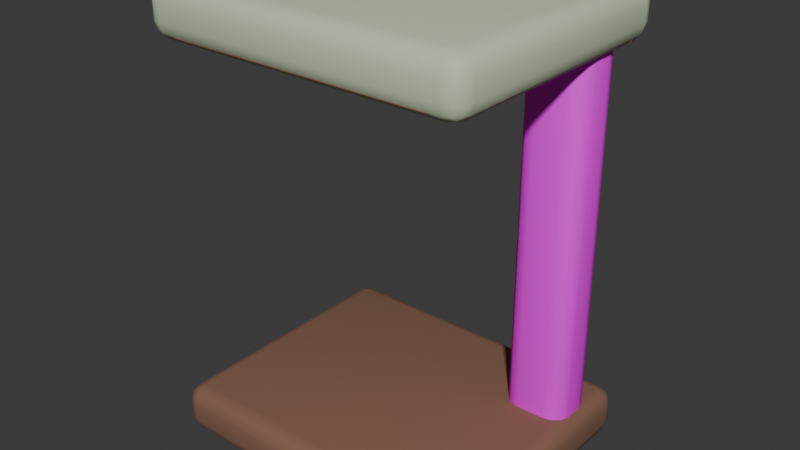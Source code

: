 # Source: c-side-table.blend  (saved by Blender 5.2.44; exported with 4.5.12 LTS)
import bpy
from mathutils import Matrix  # noqa: F401  (used for matrix-valued properties, if any)

bpy.ops.wm.read_factory_settings(use_empty=True)
scene = bpy.context.scene
scene.name = 'Scene'

# ---- collections
col_collection = bpy.data.collections.new('Collection'); scene.collection.children.link(col_collection)

# ---- images (referenced by path relative to the original .blend; pixels are not part of the script)
import os
ASSET_DIR = os.environ.get("B2B_ASSET_DIR", "")  # directory of the original .blend (textures are referenced by path, not embedded)
HERE = os.path.dirname(os.path.abspath(__file__))  # packed textures are extracted next to this script under _unpacked/

def load_image(name, relpath, width, height, colorspace="sRGB"):
    """Load a texture the original file referenced (path relative to the .blend, or extracted next to this script)."""
    p = next((c for c in (os.path.join(HERE, relpath), os.path.join(ASSET_DIR, relpath)) if relpath and os.path.exists(c)), "")
    if p:
        img = bpy.data.images.load(p, check_existing=True)
        img.name = name
    else:  # same state as the original file: an image datablock whose file is absent (Cycles renders it pink)
        img = bpy.data.images.new(name, width, height)
        img.source = "FILE"
        img.filepath = "//" + (relpath or name)
    img.colorspace_settings.name = colorspace
    return img
img_handpainted_honey_oak_png = load_image('handpainted-honey-oak.png', 'handpainted-honey-oak.png', 1024, 1024, 'sRGB')

# ---- materials (node trees are filled in below, after node groups)
mat_wood_dark = bpy.data.materials.new('wood-dark')
mat_wood_dark.diffuse_color = (0.24, 0.12, 0.075, 1.0)
mat_wood_honey_textured = bpy.data.materials.new('wood-honey-textured')
mat_wood_honey_textured.diffuse_color = (0.72, 0.43, 0.2, 1.0)
mat_variant_surface = bpy.data.materials.new('variant-surface')
mat_variant_surface.diffuse_color = (0.56, 0.65, 0.45, 1.0)

# ---- material node trees
mat_wood_dark.use_nodes = True; mat_wood_dark.node_tree.nodes.clear()
_N = mat_wood_dark.node_tree.nodes; _L = mat_wood_dark.node_tree.links
n0 = _N.new('ShaderNodeBsdfPrincipled'); n0.name = 'Principled BSDF'; n0.location = (-200, 100)
n0.inputs[0].default_value = (0.24, 0.12, 0.075, 1.0)
n0.inputs[2].default_value = 0.9
n0.inputs[10].default_value = 0.005
n1 = _N.new('ShaderNodeOutputMaterial'); n1.name = 'Material Output'; n1.location = (200, 100)
_L.new(n0.outputs[0], n1.inputs[0])
n1.is_active_output = True
mat_wood_honey_textured.use_nodes = True; mat_wood_honey_textured.node_tree.nodes.clear()
_N = mat_wood_honey_textured.node_tree.nodes; _L = mat_wood_honey_textured.node_tree.links
n0 = _N.new('ShaderNodeBsdfPrincipled'); n0.name = 'Principled BSDF'; n0.location = (-200, 100)
n0.inputs[2].default_value = 0.82
n0.inputs[10].default_value = 0.005
n1 = _N.new('ShaderNodeOutputMaterial'); n1.name = 'Material Output'; n1.location = (200, 100)
n2 = _N.new('ShaderNodeTexImage'); n2.name = 'Image Texture'; n2.location = (0, 0)
n2.image = img_handpainted_honey_oak_png
_L.new(n0.outputs[0], n1.inputs[0])
_L.new(n2.outputs[0], n0.inputs[0])
n1.is_active_output = True
mat_variant_surface.use_nodes = True; mat_variant_surface.node_tree.nodes.clear()
_N = mat_variant_surface.node_tree.nodes; _L = mat_variant_surface.node_tree.links
n0 = _N.new('ShaderNodeBsdfPrincipled'); n0.name = 'Principled BSDF'; n0.location = (-200, 100)
n0.inputs[0].default_value = (0.56, 0.65, 0.45, 1.0)
n0.inputs[2].default_value = 0.94
n0.inputs[10].default_value = 0.005
n1 = _N.new('ShaderNodeOutputMaterial'); n1.name = 'Material Output'; n1.location = (200, 100)
_L.new(n0.outputs[0], n1.inputs[0])
n1.is_active_output = True

# ---- world
world_world = bpy.data.worlds.new('World'); scene.world = world_world
world_world.use_nodes = True; world_world.node_tree.nodes.clear()
_N = world_world.node_tree.nodes; _L = world_world.node_tree.links
n0 = _N.new('ShaderNodeOutputWorld'); n0.name = 'World Output'; n0.location = (200, 100)
n1 = _N.new('ShaderNodeBackground'); n1.name = 'Background'; n1.location = (-200, 100)
n1.inputs[0].default_value = (0.05088, 0.05088, 0.05088, 1.0)
_L.new(n1.outputs[0], n0.inputs[0])
n0.is_active_output = True
world_world.color = (0.05088, 0.05088, 0.05088)
world_world.sun_shadow_jitter_overblur = 0.0

# ---- meshes
me_cube_233 = bpy.data.meshes.new('Cube.233')
me_cube_233.from_pydata([(-0.208, -0.168, 0.0), (-0.208, -0.19, 0.02219), (-0.23, -0.168, 0.02219), (-0.208, -0.179, 0.002965), (-0.219, -0.168, 0.002965), (-0.2185, -0.1785, 0.005844), (-0.219, -0.1871, 0.02219), (-0.208, -0.1871, 0.01111), (-0.2185, -0.1842, 0.01158), (-0.2271, -0.168, 0.01111), (-0.2271, -0.179, 0.02219), (-0.2242, -0.1785, 0.01158), (-0.208, -0.19, 0.04842), (-0.208, -0.168, 0.07061), (-0.23, -0.168, 0.04842), (-0.208, -0.1871, 0.0595), (-0.219, -0.1871, 0.04842), (-0.2185, -0.1842, 0.05903), (-0.219, -0.168, 0.06764), (-0.208, -0.179, 0.06764), (-0.2185, -0.1785, 0.06476), (-0.2271, -0.179, 0.04842), (-0.2271, -0.168, 0.0595), (-0.2242, -0.1785, 0.05903), (-0.208, 0.168, 0.0), (-0.23, 0.168, 0.02219), (-0.208, 0.19, 0.02219), (-0.219, 0.168, 0.002965), (-0.208, 0.179, 0.002965), (-0.2185, 0.1785, 0.005844), (-0.2271, 0.179, 0.02219), (-0.2271, 0.168, 0.01111), (-0.2242, 0.1785, 0.01158), (-0.208, 0.1871, 0.01111), (-0.219, 0.1871, 0.02219), (-0.2185, 0.1842, 0.01158), (-0.208, 0.168, 0.07061), (-0.208, 0.19, 0.04842), (-0.23, 0.168, 0.04842), (-0.208, 0.179, 0.06764), (-0.219, 0.168, 0.06764), (-0.2185, 0.1785, 0.06476), (-0.219, 0.1871, 0.04842), (-0.208, 0.1871, 0.0595), (-0.2185, 0.1842, 0.05903), (-0.2271, 0.168, 0.0595), (-0.2271, 0.179, 0.04842), (-0.2242, 0.1785, 0.05903), (0.208, -0.168, 0.0), (0.23, -0.168, 0.02219), (0.208, -0.19, 0.02219), (0.219, -0.168, 0.002965), (0.208, -0.179, 0.002965), (0.2185, -0.1785, 0.005844), (0.2271, -0.179, 0.02219), (0.2271, -0.168, 0.01111), (0.2242, -0.1785, 0.01158), (0.208, -0.1871, 0.01111), (0.219, -0.1871, 0.02219), (0.2185, -0.1842, 0.01158), (0.208, -0.168, 0.07061), (0.208, -0.19, 0.04842), (0.23, -0.168, 0.04842), (0.208, -0.179, 0.06764), (0.219, -0.168, 0.06764), (0.2185, -0.1785, 0.06476), (0.219, -0.1871, 0.04842), (0.208, -0.1871, 0.0595), (0.2185, -0.1842, 0.05903), (0.2271, -0.168, 0.0595), (0.2271, -0.179, 0.04842), (0.2242, -0.1785, 0.05903), (0.208, 0.168, 0.0), (0.208, 0.19, 0.02219), (0.23, 0.168, 0.02219), (0.208, 0.179, 0.002965), (0.219, 0.168, 0.002965), (0.2185, 0.1785, 0.005844), (0.219, 0.1871, 0.02219), (0.208, 0.1871, 0.01111), (0.2185, 0.1842, 0.01158), (0.2271, 0.168, 0.01111), (0.2271, 0.179, 0.02219), (0.2242, 0.1785, 0.01158), (0.208, 0.168, 0.07061), (0.23, 0.168, 0.04842), (0.208, 0.19, 0.04842), (0.219, 0.168, 0.06764), (0.208, 0.179, 0.06764), (0.2185, 0.1785, 0.06476), (0.2271, 0.179, 0.04842), (0.2271, 0.168, 0.0595), (0.2242, 0.1785, 0.05903), (0.208, 0.1871, 0.0595), (0.219, 0.1871, 0.04842), (0.2185, 0.1842, 0.05903)], [], [(0, 3, 5, 4), (3, 7, 8, 5), (1, 6, 8, 7), (6, 10, 11, 8), (2, 9, 11, 10), (9, 4, 5, 11), (5, 8, 11), (12, 15, 17, 16), (15, 19, 20, 17), (13, 18, 20, 19), (18, 22, 23, 20), (14, 21, 23, 22), (21, 16, 17, 23), (17, 20, 23), (24, 27, 29, 28), (27, 31, 32, 29), (25, 30, 32, 31), (30, 34, 35, 32), (26, 33, 35, 34), (33, 28, 29, 35), (29, 32, 35), (36, 39, 41, 40), (39, 43, 44, 41), (37, 42, 44, 43), (42, 46, 47, 44), (38, 45, 47, 46), (45, 40, 41, 47), (41, 44, 47), (48, 51, 53, 52), (51, 55, 56, 53), (49, 54, 56, 55), (54, 58, 59, 56), (50, 57, 59, 58), (57, 52, 53, 59), (53, 56, 59), (60, 63, 65, 64), (63, 67, 68, 65), (61, 66, 68, 67), (66, 70, 71, 68), (62, 69, 71, 70), (69, 64, 65, 71), (65, 68, 71), (72, 75, 77, 76), (75, 79, 80, 77), (73, 78, 80, 79), (78, 82, 83, 80), (74, 81, 83, 82), (81, 76, 77, 83), (77, 80, 83), (84, 87, 89, 88), (87, 91, 92, 89), (85, 90, 92, 91), (90, 94, 95, 92), (86, 93, 95, 94), (93, 88, 89, 95), (89, 92, 95), (24, 0, 4, 27), (27, 4, 9, 31), (31, 9, 2, 25), (1, 12, 16, 6), (6, 16, 21, 10), (10, 21, 14, 2), (13, 36, 40, 18), (18, 40, 45, 22), (22, 45, 38, 14), (37, 26, 34, 42), (42, 34, 30, 46), (46, 30, 25, 38), (72, 24, 28, 75), (75, 28, 33, 79), (79, 33, 26, 73), (36, 84, 88, 39), (39, 88, 93, 43), (43, 93, 86, 37), (85, 74, 82, 90), (90, 82, 78, 94), (94, 78, 73, 86), (48, 72, 76, 51), (51, 76, 81, 55), (55, 81, 74, 49), (84, 60, 64, 87), (87, 64, 69, 91), (91, 69, 62, 85), (61, 50, 58, 66), (66, 58, 54, 70), (70, 54, 49, 62), (0, 48, 52, 3), (3, 52, 57, 7), (7, 57, 50, 1), (60, 13, 19, 63), (63, 19, 15, 67), (67, 15, 12, 61), (24, 72, 48, 0), (2, 14, 38, 25), (50, 61, 12, 1), (84, 36, 13, 60), (26, 37, 86, 73), (74, 85, 62, 49)])
me_cube_233.polygons.foreach_set('use_smooth', [True] * 98)
_uv = me_cube_233.uv_layers.new(name='UVMap')
_uv.uv.foreach_set('vector', [0.7903, 0.9662, 0.8144, 0.9662, 0.8134, 0.9893, 0.7903, 0.9903, 0.8144, 0.9662, 0.8322, 0.9662, 0.8259, 0.9893, 0.8134, 0.9893, 1.793, 0.05159, 1.793, 0.02744, 1.816, 0.02846, 1.817, 0.05159, 1.793, 0.02744, 1.793, 0.009689, 1.816, 0.01597, 1.816, 0.02846, 0.2691, 1.79, 0.2933, 1.79, 0.2922, 1.813, 0.2691, 1.814, 0.7903, 1.008, 0.7903, 0.9903, 0.8134, 0.9893, 0.8134, 1.002, 0.8134, 0.9893, 0.8259, 0.9893, 0.8134, 1.002, 1.735, 0.05159, 1.711, 0.05159, 1.712, 0.02846, 1.735, 0.02744, 1.711, 0.05159, 1.693, 0.05159, 1.7, 0.02846, 1.712, 0.02846, 1.632, 0.05159, 1.632, 0.02744, 1.655, 0.02846, 1.656, 0.05159, 1.632, 0.02744, 1.632, 0.009689, 1.655, 0.01597, 1.655, 0.02846, 0.2119, 1.79, 0.2119, 1.814, 0.1888, 1.813, 0.1878, 1.79, 1.735, 0.009689, 1.735, 0.02744, 1.712, 0.02846, 1.712, 0.01597, 1.668, 0.02846, 1.655, 0.02846, 1.655, 0.01597, 0.05159, 0.9662, 0.05159, 0.9903, 0.02846, 0.9893, 0.02744, 0.9662, 0.05159, 0.9903, 0.05159, 1.008, 0.02846, 1.002, 0.02846, 0.9893, 0.2691, 1.052, 0.2691, 1.027, 0.2922, 1.028, 0.2933, 1.052, 1.793, 1.99, 1.793, 1.973, 1.816, 1.972, 1.816, 1.984, 1.793, 1.948, 1.817, 1.948, 1.816, 1.972, 1.793, 1.973, 0.009689, 0.9662, 0.02744, 0.9662, 0.02846, 0.9893, 0.01597, 0.9893, 0.02846, 0.9893, 0.02846, 1.002, 0.01597, 0.9893, 0.8935, 0.05159, 0.8693, 0.05159, 0.8703, 0.02846, 0.8935, 0.02744, 0.8693, 0.05159, 0.8516, 0.05159, 0.8578, 0.02846, 0.8703, 0.02846, 1.735, 1.948, 1.735, 1.973, 1.712, 1.972, 1.711, 1.948, 1.735, 1.973, 1.735, 1.99, 1.712, 1.984, 1.712, 1.972, 0.2119, 1.052, 0.1878, 1.052, 0.1888, 1.028, 0.2119, 1.027, 0.8935, 0.009689, 0.8935, 0.02744, 0.8703, 0.02846, 0.8703, 0.01597, 0.8703, 0.02846, 0.8578, 0.02846, 0.8703, 0.01597, 0.7903, 0.05159, 0.7903, 0.02744, 0.8134, 0.02846, 0.8144, 0.05159, 0.7903, 0.02744, 0.7903, 0.009689, 0.8134, 0.01597, 0.8134, 0.02846, 0.1088, 1.069, 0.1088, 1.045, 0.1319, 1.046, 0.1329, 1.069, 0.1088, 1.045, 0.1088, 1.027, 0.1319, 1.034, 0.1319, 1.046, 1.793, 0.9662, 1.817, 0.9662, 1.816, 0.9893, 1.793, 0.9903, 0.8322, 0.05159, 0.8144, 0.05159, 0.8134, 0.02846, 0.8259, 0.02846, 0.8134, 0.02846, 0.8134, 0.01597, 0.8259, 0.02846, 1.632, 0.9662, 1.656, 0.9662, 1.655, 0.9893, 1.632, 0.9903, 1.656, 0.9662, 1.674, 0.9662, 1.668, 0.9893, 1.655, 0.9893, 1.735, 0.9662, 1.735, 0.9903, 1.712, 0.9893, 1.711, 0.9662, 0.05159, 1.027, 0.05159, 1.045, 0.02846, 1.046, 0.02846, 1.034, 0.05159, 1.069, 0.02744, 1.069, 0.02846, 1.046, 0.05159, 1.045, 1.632, 1.008, 1.632, 0.9903, 1.655, 0.9893, 1.655, 1.002, 1.655, 0.9893, 1.668, 0.9893, 1.655, 1.002, 0.05159, 0.05159, 0.02744, 0.05159, 0.02846, 0.02846, 0.05159, 0.02744, 0.02744, 0.05159, 0.009689, 0.05159, 0.01597, 0.02846, 0.02846, 0.02846, 1.793, 1.034, 1.793, 1.01, 1.816, 1.011, 1.817, 1.034, 0.1088, 1.85, 0.1088, 1.832, 0.1319, 1.831, 0.1319, 1.844, 0.1088, 1.808, 0.1329, 1.808, 0.1319, 1.831, 0.1088, 1.832, 0.05159, 0.009689, 0.05159, 0.02744, 0.02846, 0.02846, 0.02846, 0.01597, 0.02846, 0.02846, 0.01597, 0.02846, 0.02846, 0.01597, 0.8935, 0.9662, 0.8935, 0.9903, 0.8703, 0.9893, 0.8693, 0.9662, 0.8935, 0.9903, 0.8935, 1.008, 0.8703, 1.002, 0.8703, 0.9893, 0.05159, 1.808, 0.05159, 1.832, 0.02846, 1.831, 0.02744, 1.808, 0.05159, 1.832, 0.05159, 1.85, 0.02846, 1.844, 0.02846, 1.831, 1.735, 1.034, 1.711, 1.034, 1.712, 1.011, 1.735, 1.01, 0.8516, 0.9662, 0.8693, 0.9662, 0.8703, 0.9893, 0.8578, 0.9893, 0.8703, 0.9893, 0.8703, 1.002, 0.8578, 0.9893, 0.05159, 0.9662, 0.7903, 0.9662, 0.7903, 0.9903, 0.05159, 0.9903, 0.311, 1.052, 0.311, 1.79, 0.2933, 1.79, 0.2933, 1.052, 0.2933, 1.052, 0.2933, 1.79, 0.2691, 1.79, 0.2691, 1.052, 1.793, 0.05159, 1.735, 0.05159, 1.735, 0.02744, 1.793, 0.02744, 1.793, 0.02744, 1.735, 0.02744, 1.735, 0.009689, 1.793, 0.009689, 0.2691, 1.814, 0.2119, 1.814, 0.2119, 1.79, 0.2691, 1.79, 1.632, 0.05159, 0.8935, 0.05159, 0.8935, 0.02744, 1.632, 0.02744, 0.17, 1.79, 0.17, 1.052, 0.1878, 1.052, 0.1878, 1.79, 0.1878, 1.79, 0.1878, 1.052, 0.2119, 1.052, 0.2119, 1.79, 1.735, 1.948, 1.793, 1.948, 1.793, 1.973, 1.735, 1.973, 1.735, 1.973, 1.793, 1.973, 1.793, 1.99, 1.735, 1.99, 0.2119, 1.027, 0.2691, 1.027, 0.2691, 1.052, 0.2119, 1.052, 0.05159, 0.05159, 0.05159, 0.9662, 0.02744, 0.9662, 0.02744, 0.05159, 1.834, 1.034, 1.834, 1.948, 1.817, 1.948, 1.817, 1.034, 1.817, 1.034, 1.817, 1.948, 1.793, 1.948, 1.793, 1.034, 0.8935, 0.05159, 0.8935, 0.9662, 0.8693, 0.9662, 0.8693, 0.05159, 1.693, 1.948, 1.693, 1.034, 1.711, 1.034, 1.711, 1.948, 1.711, 1.948, 1.711, 1.034, 1.735, 1.034, 1.735, 1.948, 0.05159, 1.808, 0.1088, 1.808, 0.1088, 1.832, 0.05159, 1.832, 0.05159, 1.832, 0.1088, 1.832, 0.1088, 1.85, 0.05159, 1.85, 1.735, 1.01, 1.793, 1.01, 1.793, 1.034, 1.735, 1.034, 0.7903, 0.05159, 0.05159, 0.05159, 0.05159, 0.02744, 0.7903, 0.02744, 0.1507, 1.069, 0.1507, 1.808, 0.1329, 1.808, 0.1329, 1.069, 0.1329, 1.069, 0.1329, 1.808, 0.1088, 1.808, 0.1088, 1.069, 0.8935, 0.9662, 1.632, 0.9662, 1.632, 0.9903, 0.8935, 0.9903, 0.009689, 1.808, 0.009689, 1.069, 0.02744, 1.069, 0.02744, 1.808, 0.02744, 1.808, 0.02744, 1.069, 0.05159, 1.069, 0.05159, 1.808, 1.735, 0.9662, 1.793, 0.9662, 1.793, 0.9903, 1.735, 0.9903, 0.05159, 1.027, 0.1088, 1.027, 0.1088, 1.045, 0.05159, 1.045, 0.05159, 1.045, 0.1088, 1.045, 0.1088, 1.069, 0.05159, 1.069, 0.7903, 0.9662, 0.7903, 0.05159, 0.8144, 0.05159, 0.8144, 0.9662, 1.834, 0.05159, 1.834, 0.9662, 1.817, 0.9662, 1.817, 0.05159, 1.817, 0.05159, 1.817, 0.9662, 1.793, 0.9662, 1.793, 0.05159, 1.632, 0.9662, 1.632, 0.05159, 1.656, 0.05159, 1.656, 0.9662, 1.693, 0.9662, 1.693, 0.05159, 1.711, 0.05159, 1.711, 0.9662, 1.711, 0.9662, 1.711, 0.05159, 1.735, 0.05159, 1.735, 0.9662, 0.05159, 0.9662, 0.05159, 0.05159, 0.7903, 0.05159, 0.7903, 0.9662, 0.2691, 1.79, 0.2119, 1.79, 0.2119, 1.052, 0.2691, 1.052, 1.793, 0.9662, 1.735, 0.9662, 1.735, 0.05159, 1.793, 0.05159, 0.8935, 0.9662, 0.8935, 0.05159, 1.632, 0.05159, 1.632, 0.9662, 1.793, 1.948, 1.735, 1.948, 1.735, 1.034, 1.793, 1.034, 0.1088, 1.808, 0.05159, 1.808, 0.05159, 1.069, 0.1088, 1.069])
me_cube_233.materials.append(mat_wood_dark)
me_cube_233.update()
me_cube_234 = bpy.data.meshes.new('Cube.234')
me_cube_234.from_pydata([(0.1502, 0.0896, 0.02078), (0.1502, 0.0646, 0.046), (0.1252, 0.0896, 0.046), (0.1502, 0.07712, 0.02415), (0.1377, 0.0896, 0.02415), (0.1382, 0.07764, 0.02742), (0.1377, 0.06794, 0.046), (0.1502, 0.06794, 0.0334), (0.1382, 0.07118, 0.03394), (0.1285, 0.0896, 0.0334), (0.1285, 0.07712, 0.046), (0.1318, 0.07764, 0.03394), (0.1502, 0.0646, 0.5636), (0.1502, 0.0896, 0.5889), (0.1252, 0.0896, 0.5636), (0.1502, 0.06794, 0.5762), (0.1377, 0.06794, 0.5636), (0.1382, 0.07118, 0.5757), (0.1377, 0.0896, 0.5855), (0.1502, 0.07712, 0.5855), (0.1382, 0.07764, 0.5822), (0.1285, 0.07712, 0.5636), (0.1285, 0.0896, 0.5762), (0.1318, 0.07764, 0.5757), (0.1502, 0.1156, 0.02078), (0.1252, 0.1156, 0.046), (0.1502, 0.1406, 0.046), (0.1377, 0.1156, 0.02415), (0.1502, 0.1281, 0.02415), (0.1382, 0.1276, 0.02742), (0.1285, 0.1281, 0.046), (0.1285, 0.1156, 0.0334), (0.1318, 0.1276, 0.03394), (0.1502, 0.1373, 0.0334), (0.1377, 0.1373, 0.046), (0.1382, 0.134, 0.03394), (0.1502, 0.1156, 0.5889), (0.1502, 0.1406, 0.5636), (0.1252, 0.1156, 0.5636), (0.1502, 0.1281, 0.5855), (0.1377, 0.1156, 0.5855), (0.1382, 0.1276, 0.5822), (0.1377, 0.1373, 0.5636), (0.1502, 0.1373, 0.5762), (0.1382, 0.134, 0.5757), (0.1285, 0.1156, 0.5762), (0.1285, 0.1281, 0.5636), (0.1318, 0.1276, 0.5757), (0.1902, 0.0896, 0.02078), (0.2152, 0.0896, 0.046), (0.1902, 0.0646, 0.046), (0.2027, 0.0896, 0.02415), (0.1902, 0.07712, 0.02415), (0.2022, 0.07764, 0.02742), (0.2119, 0.07712, 0.046), (0.2119, 0.0896, 0.0334), (0.2086, 0.07764, 0.03394), (0.1902, 0.06794, 0.0334), (0.2027, 0.06794, 0.046), (0.2022, 0.07118, 0.03394), (0.1902, 0.0896, 0.5889), (0.1902, 0.0646, 0.5636), (0.2152, 0.0896, 0.5636), (0.1902, 0.07712, 0.5855), (0.2027, 0.0896, 0.5855), (0.2022, 0.07764, 0.5822), (0.2027, 0.06794, 0.5636), (0.1902, 0.06794, 0.5762), (0.2022, 0.07118, 0.5757), (0.2119, 0.0896, 0.5762), (0.2119, 0.07712, 0.5636), (0.2086, 0.07764, 0.5757), (0.1902, 0.1156, 0.02078), (0.1902, 0.1406, 0.046), (0.2152, 0.1156, 0.046), (0.1902, 0.1281, 0.02415), (0.2027, 0.1156, 0.02415), (0.2022, 0.1276, 0.02742), (0.2027, 0.1373, 0.046), (0.1902, 0.1373, 0.0334), (0.2022, 0.134, 0.03394), (0.2119, 0.1156, 0.0334), (0.2119, 0.1281, 0.046), (0.2086, 0.1276, 0.03394), (0.1902, 0.1156, 0.5889), (0.2152, 0.1156, 0.5636), (0.1902, 0.1406, 0.5636), (0.2027, 0.1156, 0.5855), (0.1902, 0.1281, 0.5855), (0.2022, 0.1276, 0.5822), (0.2119, 0.1281, 0.5636), (0.2119, 0.1156, 0.5762), (0.2086, 0.1276, 0.5757), (0.1902, 0.1373, 0.5762), (0.2027, 0.1373, 0.5636), (0.2022, 0.134, 0.5757)], [], [(0, 3, 5, 4), (3, 7, 8, 5), (1, 6, 8, 7), (6, 10, 11, 8), (2, 9, 11, 10), (9, 4, 5, 11), (5, 8, 11), (12, 15, 17, 16), (15, 19, 20, 17), (13, 18, 20, 19), (18, 22, 23, 20), (14, 21, 23, 22), (21, 16, 17, 23), (17, 20, 23), (24, 27, 29, 28), (27, 31, 32, 29), (25, 30, 32, 31), (30, 34, 35, 32), (26, 33, 35, 34), (33, 28, 29, 35), (29, 32, 35), (36, 39, 41, 40), (39, 43, 44, 41), (37, 42, 44, 43), (42, 46, 47, 44), (38, 45, 47, 46), (45, 40, 41, 47), (41, 44, 47), (48, 51, 53, 52), (51, 55, 56, 53), (49, 54, 56, 55), (54, 58, 59, 56), (50, 57, 59, 58), (57, 52, 53, 59), (53, 56, 59), (60, 63, 65, 64), (63, 67, 68, 65), (61, 66, 68, 67), (66, 70, 71, 68), (62, 69, 71, 70), (69, 64, 65, 71), (65, 68, 71), (72, 75, 77, 76), (75, 79, 80, 77), (73, 78, 80, 79), (78, 82, 83, 80), (74, 81, 83, 82), (81, 76, 77, 83), (77, 80, 83), (84, 87, 89, 88), (87, 91, 92, 89), (85, 90, 92, 91), (90, 94, 95, 92), (86, 93, 95, 94), (93, 88, 89, 95), (89, 92, 95), (24, 0, 4, 27), (27, 4, 9, 31), (31, 9, 2, 25), (1, 12, 16, 6), (6, 16, 21, 10), (10, 21, 14, 2), (13, 36, 40, 18), (18, 40, 45, 22), (22, 45, 38, 14), (37, 26, 34, 42), (42, 34, 30, 46), (46, 30, 25, 38), (72, 24, 28, 75), (75, 28, 33, 79), (79, 33, 26, 73), (36, 84, 88, 39), (39, 88, 93, 43), (43, 93, 86, 37), (85, 74, 82, 90), (90, 82, 78, 94), (94, 78, 73, 86), (48, 72, 76, 51), (51, 76, 81, 55), (55, 81, 74, 49), (84, 60, 64, 87), (87, 64, 69, 91), (91, 69, 62, 85), (61, 50, 58, 66), (66, 58, 54, 70), (70, 54, 49, 62), (0, 48, 52, 3), (3, 52, 57, 7), (7, 57, 50, 1), (60, 13, 19, 63), (63, 19, 15, 67), (67, 15, 12, 61), (24, 72, 48, 0), (2, 14, 38, 25), (50, 61, 12, 1), (84, 36, 13, 60), (26, 37, 86, 73), (74, 85, 62, 49)])
me_cube_234.polygons.foreach_set('use_smooth', [True] * 98)
_uv = me_cube_234.uv_layers.new(name='UVMap')
_uv.uv.foreach_set('vector', [1.347, 0.2332, 1.392, 0.2298, 1.39, 0.2673, 1.347, 0.2724, 0.2295, 1.99, 0.2295, 1.957, 0.2721, 1.955, 0.2721, 1.978, 0.2295, 1.913, 0.2739, 1.913, 0.2721, 1.955, 0.2295, 1.957, 0.6438, 1.813, 0.6764, 1.804, 0.6783, 1.848, 0.6553, 1.854, 0.7208, 1.8, 0.7208, 1.846, 0.6783, 1.848, 0.6764, 1.804, 0.7208, 1.846, 0.7208, 1.887, 0.6783, 1.876, 0.6783, 1.848, 0.6783, 1.876, 0.6553, 1.854, 0.6783, 1.848, 0.2295, 0.08725, 0.2295, 0.04284, 0.2721, 0.04472, 0.2739, 0.08725, 1.178, 0.4811, 1.21, 0.4719, 1.212, 0.5159, 1.189, 0.5224, 1.255, 0.4685, 1.255, 0.5145, 1.212, 0.5159, 1.21, 0.4719, 1.255, 0.5145, 1.255, 0.555, 1.212, 0.5445, 1.212, 0.5159, 0.7208, 0.04943, 0.6764, 0.05279, 0.6783, 0.01527, 0.7208, 0.0102, 0.3066, 0.08725, 0.2739, 0.08725, 0.2721, 0.04472, 0.295, 0.04472, 1.189, 0.5224, 1.212, 0.5159, 1.212, 0.5445, 1.255, 0.2332, 1.255, 0.2724, 1.212, 0.2673, 1.21, 0.2298, 0.8133, 1.887, 0.8133, 1.846, 0.8558, 1.848, 0.8558, 1.876, 0.8133, 1.8, 0.8577, 1.804, 0.8558, 1.848, 0.8133, 1.846, 0.8577, 1.804, 0.8903, 1.813, 0.8788, 1.854, 0.8558, 1.848, 0.404, 1.913, 0.404, 1.957, 0.3615, 1.955, 0.3596, 1.913, 0.404, 1.957, 0.404, 1.99, 0.3615, 1.978, 0.3615, 1.955, 0.8558, 1.876, 0.8558, 1.848, 0.8788, 1.854, 1.347, 0.4685, 1.392, 0.4719, 1.39, 0.5159, 1.347, 0.5145, 1.392, 0.4719, 1.424, 0.4811, 1.413, 0.5224, 1.39, 0.5159, 0.404, 0.08725, 0.3596, 0.08725, 0.3615, 0.04472, 0.404, 0.04284, 0.3596, 0.08725, 0.327, 0.08725, 0.3385, 0.04472, 0.3615, 0.04472, 0.8133, 0.04943, 0.8133, 0.0102, 0.8558, 0.01527, 0.8577, 0.05279, 1.347, 0.555, 1.347, 0.5145, 1.39, 0.5159, 1.39, 0.5445, 1.39, 0.5159, 1.413, 0.5224, 1.39, 0.5445, 1.347, 0.0967, 1.347, 0.05075, 1.39, 0.04928, 1.392, 0.09334, 1.347, 0.05075, 1.347, 0.0102, 1.39, 0.02074, 1.39, 0.04928, 1.08, 1.848, 1.125, 1.844, 1.123, 1.882, 1.08, 1.887, 0.0102, 1.913, 0.04284, 1.913, 0.04472, 1.955, 0.02174, 1.955, 0.08725, 1.913, 0.08725, 1.957, 0.04472, 1.955, 0.04284, 1.913, 1.424, 0.0841, 1.392, 0.09334, 1.39, 0.04928, 1.413, 0.04278, 1.39, 0.04928, 1.39, 0.02074, 1.413, 0.04278, 1.255, 0.332, 1.21, 0.3354, 1.212, 0.2979, 1.255, 0.2928, 0.08725, 0.0102, 0.08725, 0.04284, 0.04472, 0.04472, 0.04472, 0.02174, 0.08725, 0.08725, 0.04284, 0.08725, 0.04472, 0.04472, 0.08725, 0.04284, 1.157, 0.0841, 1.125, 0.09334, 1.123, 0.04928, 1.146, 0.04278, 1.08, 0.0967, 1.08, 0.05075, 1.123, 0.04928, 1.125, 0.09334, 1.08, 0.05075, 1.08, 0.0102, 1.123, 0.02074, 1.123, 0.04928, 1.123, 0.02074, 1.146, 0.04278, 1.123, 0.04928, 1.255, 0.0967, 1.21, 0.09334, 1.212, 0.04928, 1.255, 0.05075, 1.21, 0.09334, 1.178, 0.0841, 1.189, 0.04278, 1.212, 0.04928, 0.5463, 1.913, 0.5907, 1.913, 0.5888, 1.955, 0.5463, 1.957, 0.5907, 1.913, 0.6234, 1.913, 0.6118, 1.955, 0.5888, 1.955, 0.9878, 1.848, 0.9878, 1.887, 0.9453, 1.882, 0.9434, 1.844, 1.255, 0.0102, 1.255, 0.05075, 1.212, 0.04928, 1.212, 0.02074, 1.212, 0.04928, 1.189, 0.04278, 1.212, 0.02074, 1.347, 0.332, 1.347, 0.2928, 1.39, 0.2979, 1.392, 0.3354, 0.9878, 0.0102, 0.9878, 0.05075, 0.9453, 0.04928, 0.9453, 0.02074, 0.9878, 0.0967, 0.9434, 0.09334, 0.9453, 0.04928, 0.9878, 0.05075, 0.9434, 0.09334, 0.9108, 0.0841, 0.9223, 0.04278, 0.9453, 0.04928, 0.5463, 0.08725, 0.5463, 0.04284, 0.5888, 0.04472, 0.5907, 0.08725, 0.5463, 0.04284, 0.5463, 0.0102, 0.5888, 0.02174, 0.5888, 0.04472, 0.9453, 0.02074, 0.9453, 0.04928, 0.9223, 0.04278, 1.255, 0.2332, 1.347, 0.2332, 1.347, 0.2724, 1.255, 0.2724, 0.8133, 1.887, 0.7208, 1.887, 0.7208, 1.846, 0.8133, 1.846, 0.8133, 1.846, 0.7208, 1.846, 0.7208, 1.8, 0.8133, 1.8, 0.2295, 1.913, 0.2295, 0.08725, 0.2739, 0.08725, 0.2739, 1.913, 0.2739, 1.913, 0.2739, 0.08725, 0.3066, 0.08725, 0.3066, 1.913, 0.6764, 1.804, 0.6764, 0.05279, 0.7208, 0.04943, 0.7208, 1.8, 1.255, 0.4685, 1.347, 0.4685, 1.347, 0.5145, 1.255, 0.5145, 1.255, 0.5145, 1.347, 0.5145, 1.347, 0.555, 1.255, 0.555, 0.7208, 0.0102, 0.8133, 0.0102, 0.8133, 0.04943, 0.7208, 0.04943, 0.404, 0.08725, 0.404, 1.913, 0.3596, 1.913, 0.3596, 0.08725, 0.3596, 0.08725, 0.3596, 1.913, 0.327, 1.913, 0.327, 0.08725, 0.8577, 0.05279, 0.8577, 1.804, 0.8133, 1.8, 0.8133, 0.04943, 1.255, 0.0967, 1.255, 0.2332, 1.21, 0.2298, 1.21, 0.09334, 0.5463, 1.99, 0.404, 1.99, 0.404, 1.957, 0.5463, 1.957, 0.5463, 1.957, 0.404, 1.957, 0.404, 1.913, 0.5463, 1.913, 1.347, 0.4685, 1.347, 0.332, 1.392, 0.3354, 1.392, 0.4719, 0.404, 0.0102, 0.5463, 0.0102, 0.5463, 0.04284, 0.404, 0.04284, 0.404, 0.04284, 0.5463, 0.04284, 0.5463, 0.08725, 0.404, 0.08725, 0.9878, 0.0967, 0.9878, 1.848, 0.9434, 1.844, 0.9434, 0.09334, 0.6234, 0.08725, 0.6234, 1.913, 0.5907, 1.913, 0.5907, 0.08725, 0.5907, 0.08725, 0.5907, 1.913, 0.5463, 1.913, 0.5463, 0.08725, 1.347, 0.0967, 1.255, 0.0967, 1.255, 0.05075, 1.347, 0.05075, 1.347, 0.05075, 1.255, 0.05075, 1.255, 0.0102, 1.347, 0.0102, 1.08, 1.887, 0.9878, 1.887, 0.9878, 1.848, 1.08, 1.848, 1.347, 0.332, 1.255, 0.332, 1.255, 0.2928, 1.347, 0.2928, 0.9878, 0.0102, 1.08, 0.0102, 1.08, 0.05075, 0.9878, 0.05075, 0.9878, 0.05075, 1.08, 0.05075, 1.08, 0.0967, 0.9878, 0.0967, 0.08725, 0.08725, 0.08725, 1.913, 0.04284, 1.913, 0.04284, 0.08725, 0.04284, 0.08725, 0.04284, 1.913, 0.0102, 1.913, 0.0102, 0.08725, 1.125, 0.09334, 1.125, 1.844, 1.08, 1.848, 1.08, 0.0967, 1.347, 0.2332, 1.347, 0.0967, 1.392, 0.09334, 1.392, 0.2298, 0.2295, 1.99, 0.08725, 1.99, 0.08725, 1.957, 0.2295, 1.957, 0.2295, 1.957, 0.08725, 1.957, 0.08725, 1.913, 0.2295, 1.913, 1.255, 0.332, 1.255, 0.4685, 1.21, 0.4719, 1.21, 0.3354, 0.08725, 0.0102, 0.2295, 0.0102, 0.2295, 0.04284, 0.08725, 0.04284, 0.08725, 0.04284, 0.2295, 0.04284, 0.2295, 0.08725, 0.08725, 0.08725, 1.255, 0.2332, 1.255, 0.0967, 1.347, 0.0967, 1.347, 0.2332, 0.7208, 1.8, 0.7208, 0.04943, 0.8133, 0.04943, 0.8133, 1.8, 0.08725, 1.913, 0.08725, 0.08725, 0.2295, 0.08725, 0.2295, 1.913, 1.347, 0.332, 1.347, 0.4685, 1.255, 0.4685, 1.255, 0.332, 0.404, 1.913, 0.404, 0.08725, 0.5463, 0.08725, 0.5463, 1.913, 0.9878, 1.848, 0.9878, 0.0967, 1.08, 0.0967, 1.08, 1.848])
me_cube_234.materials.append(mat_wood_honey_textured)
me_cube_234.update()
me_cube_235 = bpy.data.meshes.new('Cube.235')
me_cube_235.from_pydata([(-0.2045, -0.1645, 0.5643), (-0.2045, -0.19, 0.5901), (-0.23, -0.1645, 0.5901), (-0.2045, -0.1772, 0.5678), (-0.2172, -0.1645, 0.5678), (-0.2167, -0.1767, 0.5711), (-0.2172, -0.1866, 0.5901), (-0.2045, -0.1866, 0.5772), (-0.2167, -0.1833, 0.5778), (-0.2266, -0.1645, 0.5772), (-0.2266, -0.1772, 0.5901), (-0.2233, -0.1767, 0.5778), (-0.2045, -0.19, 0.6143), (-0.2045, -0.1645, 0.64), (-0.23, -0.1645, 0.6143), (-0.2045, -0.1866, 0.6271), (-0.2172, -0.1866, 0.6143), (-0.2167, -0.1833, 0.6266), (-0.2172, -0.1645, 0.6366), (-0.2045, -0.1772, 0.6366), (-0.2167, -0.1767, 0.6332), (-0.2266, -0.1772, 0.6143), (-0.2266, -0.1645, 0.6271), (-0.2233, -0.1767, 0.6266), (-0.2045, 0.1645, 0.5643), (-0.23, 0.1645, 0.5901), (-0.2045, 0.19, 0.5901), (-0.2172, 0.1645, 0.5678), (-0.2045, 0.1772, 0.5678), (-0.2167, 0.1767, 0.5711), (-0.2266, 0.1772, 0.5901), (-0.2266, 0.1645, 0.5772), (-0.2233, 0.1767, 0.5778), (-0.2045, 0.1866, 0.5772), (-0.2172, 0.1866, 0.5901), (-0.2167, 0.1833, 0.5778), (-0.2045, 0.1645, 0.64), (-0.2045, 0.19, 0.6143), (-0.23, 0.1645, 0.6143), (-0.2045, 0.1772, 0.6366), (-0.2172, 0.1645, 0.6366), (-0.2167, 0.1767, 0.6332), (-0.2172, 0.1866, 0.6143), (-0.2045, 0.1866, 0.6271), (-0.2167, 0.1833, 0.6266), (-0.2266, 0.1645, 0.6271), (-0.2266, 0.1772, 0.6143), (-0.2233, 0.1767, 0.6266), (0.2045, -0.1645, 0.5643), (0.23, -0.1645, 0.5901), (0.2045, -0.19, 0.5901), (0.2172, -0.1645, 0.5678), (0.2045, -0.1772, 0.5678), (0.2167, -0.1767, 0.5711), (0.2266, -0.1772, 0.5901), (0.2266, -0.1645, 0.5772), (0.2233, -0.1767, 0.5778), (0.2045, -0.1866, 0.5772), (0.2172, -0.1866, 0.5901), (0.2167, -0.1833, 0.5778), (0.2045, -0.1645, 0.64), (0.2045, -0.19, 0.6143), (0.23, -0.1645, 0.6143), (0.2045, -0.1772, 0.6366), (0.2172, -0.1645, 0.6366), (0.2167, -0.1767, 0.6332), (0.2172, -0.1866, 0.6143), (0.2045, -0.1866, 0.6271), (0.2167, -0.1833, 0.6266), (0.2266, -0.1645, 0.6271), (0.2266, -0.1772, 0.6143), (0.2233, -0.1767, 0.6266), (0.2045, 0.1645, 0.5643), (0.2045, 0.19, 0.5901), (0.23, 0.1645, 0.5901), (0.2045, 0.1772, 0.5678), (0.2172, 0.1645, 0.5678), (0.2167, 0.1767, 0.5711), (0.2172, 0.1866, 0.5901), (0.2045, 0.1866, 0.5772), (0.2167, 0.1833, 0.5778), (0.2266, 0.1645, 0.5772), (0.2266, 0.1772, 0.5901), (0.2233, 0.1767, 0.5778), (0.2045, 0.1645, 0.64), (0.23, 0.1645, 0.6143), (0.2045, 0.19, 0.6143), (0.2172, 0.1645, 0.6366), (0.2045, 0.1772, 0.6366), (0.2167, 0.1767, 0.6332), (0.2266, 0.1772, 0.6143), (0.2266, 0.1645, 0.6271), (0.2233, 0.1767, 0.6266), (0.2045, 0.1866, 0.6271), (0.2172, 0.1866, 0.6143), (0.2167, 0.1833, 0.6266)], [], [(0, 3, 5, 4), (3, 7, 8, 5), (1, 6, 8, 7), (6, 10, 11, 8), (2, 9, 11, 10), (9, 4, 5, 11), (5, 8, 11), (12, 15, 17, 16), (15, 19, 20, 17), (13, 18, 20, 19), (18, 22, 23, 20), (14, 21, 23, 22), (21, 16, 17, 23), (17, 20, 23), (24, 27, 29, 28), (27, 31, 32, 29), (25, 30, 32, 31), (30, 34, 35, 32), (26, 33, 35, 34), (33, 28, 29, 35), (29, 32, 35), (36, 39, 41, 40), (39, 43, 44, 41), (37, 42, 44, 43), (42, 46, 47, 44), (38, 45, 47, 46), (45, 40, 41, 47), (41, 44, 47), (48, 51, 53, 52), (51, 55, 56, 53), (49, 54, 56, 55), (54, 58, 59, 56), (50, 57, 59, 58), (57, 52, 53, 59), (53, 56, 59), (60, 63, 65, 64), (63, 67, 68, 65), (61, 66, 68, 67), (66, 70, 71, 68), (62, 69, 71, 70), (69, 64, 65, 71), (65, 68, 71), (72, 75, 77, 76), (75, 79, 80, 77), (73, 78, 80, 79), (78, 82, 83, 80), (74, 81, 83, 82), (81, 76, 77, 83), (77, 80, 83), (84, 87, 89, 88), (87, 91, 92, 89), (85, 90, 92, 91), (90, 94, 95, 92), (86, 93, 95, 94), (93, 88, 89, 95), (89, 92, 95), (24, 0, 4, 27), (27, 4, 9, 31), (31, 9, 2, 25), (1, 12, 16, 6), (6, 16, 21, 10), (10, 21, 14, 2), (13, 36, 40, 18), (18, 40, 45, 22), (22, 45, 38, 14), (37, 26, 34, 42), (42, 34, 30, 46), (46, 30, 25, 38), (72, 24, 28, 75), (75, 28, 33, 79), (79, 33, 26, 73), (36, 84, 88, 39), (39, 88, 93, 43), (43, 93, 86, 37), (85, 74, 82, 90), (90, 82, 78, 94), (94, 78, 73, 86), (48, 72, 76, 51), (51, 76, 81, 55), (55, 81, 74, 49), (84, 60, 64, 87), (87, 64, 69, 91), (91, 69, 62, 85), (61, 50, 58, 66), (66, 58, 54, 70), (70, 54, 49, 62), (0, 48, 52, 3), (3, 52, 57, 7), (7, 57, 50, 1), (60, 13, 19, 63), (63, 19, 15, 67), (67, 15, 12, 61), (24, 72, 48, 0), (2, 14, 38, 25), (50, 61, 12, 1), (84, 36, 13, 60), (26, 37, 86, 73), (74, 85, 62, 49)])
me_cube_235.polygons.foreach_set('use_smooth', [True] * 98)
_uv = me_cube_235.uv_layers.new(name='UVMap')
_uv.uv.foreach_set('vector', [0.9277, 0.03889, 0.8988, 0.03889, 0.9, 0.01119, 0.9277, 0.00997, 1.745, 0.9491, 1.766, 0.9431, 1.768, 0.9718, 1.753, 0.976, 1.795, 0.9409, 1.795, 0.9708, 1.768, 0.9718, 1.766, 0.9431, 1.795, 0.9708, 1.795, 0.9972, 1.768, 0.9904, 1.768, 0.9718, 1.13, 1.828, 1.16, 1.828, 1.161, 1.856, 1.132, 1.857, 1.16, 1.828, 1.186, 1.828, 1.18, 1.856, 1.161, 1.856, 1.18, 1.856, 1.165, 1.871, 1.161, 1.856, 1.85, 0.9409, 1.879, 0.9431, 1.877, 0.9718, 1.85, 0.9708, 1.879, 0.9431, 1.9, 0.9491, 1.892, 0.976, 1.877, 0.9718, 0.06015, 0.9891, 0.06015, 1.018, 0.03245, 1.017, 0.03123, 0.9891, 0.06015, 1.018, 0.06015, 1.039, 0.03245, 1.032, 0.03245, 1.017, 1.078, 1.828, 1.08, 1.857, 1.056, 1.856, 1.052, 1.828, 1.85, 0.9972, 1.85, 0.9708, 1.877, 0.9718, 1.877, 0.9904, 1.877, 0.9718, 1.892, 0.976, 1.877, 0.9904, 1.675, 0.03889, 1.675, 0.00997, 1.703, 0.01119, 1.704, 0.03889, 1.186, 1.081, 1.16, 1.081, 1.161, 1.053, 1.18, 1.053, 1.13, 1.081, 1.132, 1.052, 1.161, 1.053, 1.16, 1.081, 1.795, 1.017, 1.795, 1.044, 1.768, 1.043, 1.768, 1.024, 1.795, 1.073, 1.766, 1.071, 1.768, 1.043, 1.795, 1.044, 1.766, 1.071, 1.745, 1.065, 1.753, 1.038, 1.768, 1.043, 1.18, 1.053, 1.161, 1.053, 1.165, 1.038, 0.8074, 0.9891, 0.8363, 0.9891, 0.8351, 1.017, 0.8074, 1.018, 1.9, 1.065, 1.879, 1.071, 1.877, 1.043, 1.892, 1.038, 1.85, 1.073, 1.85, 1.044, 1.877, 1.043, 1.879, 1.071, 1.85, 1.044, 1.85, 1.017, 1.877, 1.024, 1.877, 1.043, 1.078, 1.081, 1.052, 1.081, 1.056, 1.053, 1.08, 1.052, 0.8074, 1.039, 0.8074, 1.018, 0.8351, 1.017, 0.8351, 1.032, 1.892, 1.038, 1.877, 1.043, 1.877, 1.024, 0.9277, 0.9678, 0.9277, 0.9968, 0.9, 0.9955, 0.8988, 0.9678, 0.9277, 0.9968, 0.9277, 1.018, 0.9, 1.011, 0.9, 0.9955, 0.9277, 1.811, 0.9277, 1.837, 0.9, 1.833, 0.8988, 1.809, 1.795, 0.00997, 1.795, 0.02435, 1.768, 0.02765, 1.768, 0.01753, 1.795, 0.04989, 1.766, 0.05208, 1.768, 0.02765, 1.795, 0.02435, 0.8775, 0.9678, 0.8988, 0.9678, 0.9, 0.9955, 0.885, 0.9955, 0.9, 0.9955, 0.9, 1.011, 0.885, 0.9955, 0.06015, 0.06015, 0.03123, 0.06015, 0.03245, 0.03245, 0.06015, 0.03123, 0.03123, 0.06015, 0.009971, 0.06015, 0.01749, 0.03245, 0.03245, 0.03245, 1.85, 0.04989, 1.85, 0.02435, 1.877, 0.02765, 1.879, 0.05208, 1.85, 0.02435, 1.85, 0.00997, 1.877, 0.01753, 1.877, 0.02765, 0.9822, 1.811, 1.011, 1.809, 1.01, 1.833, 0.9822, 1.837, 0.06015, 0.00997, 0.06015, 0.03123, 0.03245, 0.03245, 0.03245, 0.01749, 0.03245, 0.03245, 0.01749, 0.03245, 0.03245, 0.01749, 1.675, 0.9678, 1.704, 0.9678, 1.703, 0.9955, 1.675, 0.9968, 1.704, 0.9678, 1.725, 0.9678, 1.718, 0.9955, 1.703, 0.9955, 1.795, 1.964, 1.795, 1.99, 1.768, 1.987, 1.766, 1.962, 0.9277, 1.038, 0.9277, 1.064, 0.9, 1.063, 0.9, 1.045, 0.9277, 1.094, 0.8988, 1.092, 0.9, 1.063, 0.9277, 1.064, 0.8988, 1.092, 0.8775, 1.086, 0.885, 1.059, 0.9, 1.063, 0.885, 1.059, 0.9, 1.045, 0.9, 1.063, 0.8074, 0.06015, 0.8074, 0.03123, 0.8351, 0.03245, 0.8363, 0.06015, 1.032, 1.086, 1.011, 1.092, 1.01, 1.063, 1.025, 1.059, 0.9822, 1.094, 0.9822, 1.064, 1.01, 1.063, 1.011, 1.092, 0.9822, 1.064, 0.9822, 1.038, 1.01, 1.045, 1.01, 1.063, 1.85, 1.964, 1.879, 1.962, 1.877, 1.987, 1.85, 1.99, 0.8576, 0.06015, 0.8363, 0.06015, 0.8351, 0.03245, 0.8501, 0.03245, 1.025, 1.059, 1.01, 1.063, 1.01, 1.045, 1.675, 0.03889, 0.9277, 0.03889, 0.9277, 0.00997, 1.675, 0.00997, 1.186, 1.081, 1.186, 1.828, 1.16, 1.828, 1.16, 1.081, 1.16, 1.081, 1.16, 1.828, 1.13, 1.828, 1.13, 1.081, 1.795, 0.9409, 1.85, 0.9409, 1.85, 0.9708, 1.795, 0.9708, 1.795, 0.9708, 1.85, 0.9708, 1.85, 0.9972, 1.795, 0.9972, 1.132, 1.857, 1.08, 1.857, 1.078, 1.828, 1.13, 1.828, 0.06015, 0.9891, 0.8074, 0.9891, 0.8074, 1.018, 0.06015, 1.018, 0.06015, 1.018, 0.8074, 1.018, 0.8074, 1.039, 0.06015, 1.039, 1.052, 1.828, 1.052, 1.081, 1.078, 1.081, 1.078, 1.828, 1.85, 1.073, 1.795, 1.073, 1.795, 1.044, 1.85, 1.044, 1.85, 1.044, 1.795, 1.044, 1.795, 1.017, 1.85, 1.017, 1.08, 1.052, 1.132, 1.052, 1.13, 1.081, 1.078, 1.081, 1.675, 0.9678, 1.675, 0.03889, 1.704, 0.03889, 1.704, 0.9678, 1.704, 0.9678, 1.704, 0.03889, 1.725, 0.03889, 1.725, 0.9678, 1.766, 1.962, 1.766, 1.071, 1.795, 1.073, 1.795, 1.964, 0.8074, 0.9891, 0.8074, 0.06015, 0.8363, 0.06015, 0.8363, 0.9891, 0.8363, 0.9891, 0.8363, 0.06015, 0.8576, 0.06015, 0.8576, 0.9891, 1.879, 1.071, 1.879, 1.962, 1.85, 1.964, 1.85, 1.073, 0.9822, 1.094, 0.9277, 1.094, 0.9277, 1.064, 0.9822, 1.064, 0.9822, 1.064, 0.9277, 1.064, 0.9277, 1.038, 0.9822, 1.038, 1.85, 1.99, 1.795, 1.99, 1.795, 1.964, 1.85, 1.964, 0.9277, 0.9678, 1.675, 0.9678, 1.675, 0.9968, 0.9277, 0.9968, 0.9277, 0.9968, 1.675, 0.9968, 1.675, 1.018, 0.9277, 1.018, 0.8988, 1.809, 0.8988, 1.092, 0.9277, 1.094, 0.9277, 1.811, 0.8074, 0.06015, 0.06015, 0.06015, 0.06015, 0.03123, 0.8074, 0.03123, 0.8074, 0.03123, 0.06015, 0.03123, 0.06015, 0.00997, 0.8074, 0.009971, 1.011, 1.092, 1.011, 1.809, 0.9822, 1.811, 0.9822, 1.094, 1.85, 0.04989, 1.795, 0.04989, 1.795, 0.02435, 1.85, 0.02435, 1.85, 0.02435, 1.795, 0.02435, 1.795, 0.00997, 1.85, 0.00997, 0.9822, 1.837, 0.9277, 1.837, 0.9277, 1.811, 0.9822, 1.811, 0.9277, 0.03889, 0.9277, 0.9678, 0.8988, 0.9678, 0.8988, 0.03889, 0.8988, 0.03889, 0.8988, 0.9678, 0.8775, 0.9678, 0.8775, 0.03889, 1.766, 0.9431, 1.766, 0.05208, 1.795, 0.04989, 1.795, 0.9409, 0.06015, 0.06015, 0.06015, 0.9891, 0.03123, 0.9891, 0.03123, 0.06015, 0.03123, 0.06015, 0.03123, 0.9891, 0.00997, 0.9891, 0.009971, 0.06015, 1.879, 0.05208, 1.879, 0.9431, 1.85, 0.9409, 1.85, 0.04989, 1.675, 0.03889, 1.675, 0.9678, 0.9277, 0.9678, 0.9277, 0.03889, 1.13, 1.828, 1.078, 1.828, 1.078, 1.081, 1.13, 1.081, 1.795, 0.04989, 1.85, 0.04989, 1.85, 0.9409, 1.795, 0.9409, 0.8074, 0.06015, 0.8074, 0.9891, 0.06015, 0.9891, 0.06015, 0.06015, 1.795, 1.073, 1.85, 1.073, 1.85, 1.964, 1.795, 1.964, 0.9277, 1.094, 0.9822, 1.094, 0.9822, 1.811, 0.9277, 1.811])
me_cube_235.materials.append(mat_variant_surface)
me_cube_235.update()
me_under_top_edge_bead_002 = bpy.data.meshes.new('under_top_edge_bead.002')
me_under_top_edge_bead_002.from_pydata([(0.2259, 0.1442, 0.5749), (0.2244, 0.144, 0.5727), (0.2217, 0.1435, 0.5724), (0.2202, 0.1433, 0.5749), (0.2218, 0.1435, 0.5772), (0.2245, 0.144, 0.5774), (0.2238, 0.1572, 0.5749), (0.2223, 0.1567, 0.5727), (0.2199, 0.1559, 0.5726), (0.2184, 0.1554, 0.5749), (0.2198, 0.1559, 0.5773), (0.2223, 0.1567, 0.5772), (0.2176, 0.1692, 0.5749), (0.2164, 0.1684, 0.5726), (0.2144, 0.1669, 0.5728), (0.2132, 0.166, 0.5749), (0.2142, 0.1668, 0.5773), (0.2164, 0.1683, 0.5771), (0.2079, 0.1786, 0.5749), (0.2072, 0.1776, 0.5726), (0.2057, 0.1756, 0.5728), (0.205, 0.1746, 0.5749), (0.2056, 0.1755, 0.5773), (0.2071, 0.1776, 0.5771), (0.1958, 0.1845, 0.5749), (0.1955, 0.1835, 0.5727), (0.1947, 0.1811, 0.5728), (0.1944, 0.1802, 0.5749), (0.1947, 0.1811, 0.5771), (0.1955, 0.1835, 0.5772), (0.1826, 0.1865, 0.5749), (0.1826, 0.1855, 0.5729), (0.1825, 0.1831, 0.5728), (0.1825, 0.1821, 0.5749), (0.1825, 0.1832, 0.5769), (0.1826, 0.1855, 0.5771), (-0.1826, 0.1865, 0.5749), (-0.1826, 0.1854, 0.5731), (-0.1825, 0.1831, 0.5729), (-0.1825, 0.182, 0.5749), (-0.1825, 0.1833, 0.5768), (-0.1826, 0.1854, 0.5769), (-0.1958, 0.1845, 0.5749), (-0.1954, 0.1833, 0.5732), (-0.1948, 0.1813, 0.5731), (-0.1944, 0.1801, 0.5749), (-0.1948, 0.1813, 0.5768), (-0.1954, 0.1833, 0.5767), (-0.2077, 0.1783, 0.5749), (-0.207, 0.1774, 0.5732), (-0.2058, 0.1758, 0.5733), (-0.2051, 0.1748, 0.5749), (-0.2058, 0.1757, 0.5768), (-0.2069, 0.1773, 0.5766), (-0.217, 0.1688, 0.5749), (-0.2162, 0.1682, 0.5731), (-0.2146, 0.167, 0.5733), (-0.2138, 0.1665, 0.5749), (-0.2145, 0.167, 0.5768), (-0.2161, 0.1682, 0.5766), (-0.2228, 0.1568, 0.5749), (-0.2221, 0.1566, 0.5732), (-0.2202, 0.156, 0.5733), (-0.2195, 0.1557, 0.5749), (-0.2202, 0.156, 0.5766), (-0.222, 0.1566, 0.5766), (-0.2247, 0.1438, 0.5749), (-0.224, 0.1438, 0.5734), (-0.2222, 0.1437, 0.5733), (-0.2214, 0.1437, 0.5749), (-0.2222, 0.1437, 0.5764), (-0.224, 0.1438, 0.5766), (-0.2247, -0.1438, 0.5749), (-0.2239, -0.1438, 0.5735), (-0.2222, -0.1437, 0.5734), (-0.2214, -0.1437, 0.5749), (-0.2223, -0.1437, 0.5763), (-0.224, -0.1438, 0.5764), (-0.2227, -0.1568, 0.5749), (-0.2218, -0.1565, 0.5737), (-0.2204, -0.156, 0.5735), (-0.2195, -0.1558, 0.5749), (-0.2204, -0.156, 0.5763), (-0.2218, -0.1565, 0.5763), (-0.2166, -0.1685, 0.5749), (-0.2159, -0.168, 0.5737), (-0.2148, -0.1672, 0.5737), (-0.2141, -0.1667, 0.5749), (-0.2147, -0.1671, 0.5763), (-0.2159, -0.168, 0.5762), (-0.2072, -0.1777, 0.5749), (-0.2068, -0.1771, 0.5737), (-0.206, -0.176, 0.5738), (-0.2056, -0.1754, 0.5749), (-0.2059, -0.176, 0.5762), (-0.2068, -0.1771, 0.5761), (-0.1955, -0.1835, 0.5749), (-0.1953, -0.183, 0.5737), (-0.1949, -0.1817, 0.5738), (-0.1947, -0.1811, 0.5749), (-0.1949, -0.1817, 0.5761), (-0.1953, -0.183, 0.5761), (-0.1826, -0.1854, 0.5749), (-0.1826, -0.1849, 0.5738), (-0.1826, -0.1837, 0.5738), (-0.1825, -0.1832, 0.5749), (-0.1826, -0.1837, 0.576), (-0.1826, -0.1849, 0.5761), (0.1826, -0.1854, 0.5749), (0.1826, -0.1848, 0.574), (0.1826, -0.1837, 0.5739), (0.1825, -0.1832, 0.5749), (0.1826, -0.1838, 0.5759), (0.1826, -0.1849, 0.576), (0.1954, -0.1833, 0.5749), (0.1952, -0.1828, 0.5741), (0.1949, -0.1818, 0.574), (0.1947, -0.1813, 0.5749), (0.1949, -0.1819, 0.5758), (0.1952, -0.1828, 0.5758), (0.207, -0.1774, 0.5749), (0.2066, -0.1769, 0.5742), (0.2061, -0.1762, 0.5742), (0.2058, -0.1758, 0.5749), (0.2061, -0.1762, 0.5758), (0.2066, -0.1769, 0.5757), (0.2161, -0.1681, 0.5749), (0.2157, -0.1678, 0.5742), (0.215, -0.1674, 0.5743), (0.2147, -0.1671, 0.5749), (0.215, -0.1673, 0.5757), (0.2157, -0.1678, 0.5756), (0.2218, -0.1565, 0.5749), (0.2215, -0.1564, 0.5742), (0.2208, -0.1562, 0.5743), (0.2204, -0.1561, 0.5749), (0.2207, -0.1562, 0.5756), (0.2215, -0.1564, 0.5756), (0.2237, -0.1438, 0.5749), (0.2234, -0.1438, 0.5743), (0.2228, -0.1438, 0.5744), (0.2225, -0.1437, 0.5749), (0.2228, -0.1438, 0.5755), (0.2234, -0.1438, 0.5755), (0.2236, 0.1438, 0.5749), (0.2234, 0.1438, 0.5745), (0.2228, 0.1438, 0.5744), (0.2226, 0.1438, 0.5749), (0.2228, 0.1438, 0.5754), (0.2234, 0.1438, 0.5755)], [], [(0, 1, 7, 6), (1, 2, 8, 7), (2, 3, 9, 8), (3, 4, 10, 9), (4, 5, 11, 10), (5, 0, 6, 11), (6, 7, 13, 12), (7, 8, 14, 13), (8, 9, 15, 14), (9, 10, 16, 15), (10, 11, 17, 16), (11, 6, 12, 17), (12, 13, 19, 18), (13, 14, 20, 19), (14, 15, 21, 20), (15, 16, 22, 21), (16, 17, 23, 22), (17, 12, 18, 23), (18, 19, 25, 24), (19, 20, 26, 25), (20, 21, 27, 26), (21, 22, 28, 27), (22, 23, 29, 28), (23, 18, 24, 29), (24, 25, 31, 30), (25, 26, 32, 31), (26, 27, 33, 32), (27, 28, 34, 33), (28, 29, 35, 34), (29, 24, 30, 35), (30, 31, 37, 36), (31, 32, 38, 37), (32, 33, 39, 38), (33, 34, 40, 39), (34, 35, 41, 40), (35, 30, 36, 41), (36, 37, 43, 42), (37, 38, 44, 43), (38, 39, 45, 44), (39, 40, 46, 45), (40, 41, 47, 46), (41, 36, 42, 47), (42, 43, 49, 48), (43, 44, 50, 49), (44, 45, 51, 50), (45, 46, 52, 51), (46, 47, 53, 52), (47, 42, 48, 53), (48, 49, 55, 54), (49, 50, 56, 55), (50, 51, 57, 56), (51, 52, 58, 57), (52, 53, 59, 58), (53, 48, 54, 59), (54, 55, 61, 60), (55, 56, 62, 61), (56, 57, 63, 62), (57, 58, 64, 63), (58, 59, 65, 64), (59, 54, 60, 65), (60, 61, 67, 66), (61, 62, 68, 67), (62, 63, 69, 68), (63, 64, 70, 69), (64, 65, 71, 70), (65, 60, 66, 71), (66, 67, 73, 72), (67, 68, 74, 73), (68, 69, 75, 74), (69, 70, 76, 75), (70, 71, 77, 76), (71, 66, 72, 77), (72, 73, 79, 78), (73, 74, 80, 79), (74, 75, 81, 80), (75, 76, 82, 81), (76, 77, 83, 82), (77, 72, 78, 83), (78, 79, 85, 84), (79, 80, 86, 85), (80, 81, 87, 86), (81, 82, 88, 87), (82, 83, 89, 88), (83, 78, 84, 89), (84, 85, 91, 90), (85, 86, 92, 91), (86, 87, 93, 92), (87, 88, 94, 93), (88, 89, 95, 94), (89, 84, 90, 95), (90, 91, 97, 96), (91, 92, 98, 97), (92, 93, 99, 98), (93, 94, 100, 99), (94, 95, 101, 100), (95, 90, 96, 101), (96, 97, 103, 102), (97, 98, 104, 103), (98, 99, 105, 104), (99, 100, 106, 105), (100, 101, 107, 106), (101, 96, 102, 107), (102, 103, 109, 108), (103, 104, 110, 109), (104, 105, 111, 110), (105, 106, 112, 111), (106, 107, 113, 112), (107, 102, 108, 113), (108, 109, 115, 114), (109, 110, 116, 115), (110, 111, 117, 116), (111, 112, 118, 117), (112, 113, 119, 118), (113, 108, 114, 119), (114, 115, 121, 120), (115, 116, 122, 121), (116, 117, 123, 122), (117, 118, 124, 123), (118, 119, 125, 124), (119, 114, 120, 125), (120, 121, 127, 126), (121, 122, 128, 127), (122, 123, 129, 128), (123, 124, 130, 129), (124, 125, 131, 130), (125, 120, 126, 131), (126, 127, 133, 132), (127, 128, 134, 133), (128, 129, 135, 134), (129, 130, 136, 135), (130, 131, 137, 136), (131, 126, 132, 137), (132, 133, 139, 138), (133, 134, 140, 139), (134, 135, 141, 140), (135, 136, 142, 141), (136, 137, 143, 142), (137, 132, 138, 143), (138, 139, 145, 144), (139, 140, 146, 145), (140, 141, 147, 146), (141, 142, 148, 147), (142, 143, 149, 148), (143, 138, 144, 149), (5, 4, 3, 2, 1, 0), (144, 145, 146, 147, 148, 149)])
me_under_top_edge_bead_002.materials.append(mat_wood_dark)
me_under_top_edge_bead_002.update()

# ---- objects
ob_c_table_base = bpy.data.objects.new('c_table_base', me_cube_233)
ob_c_table_spine = bpy.data.objects.new('c_table_spine', me_cube_234)
ob_c_table_top = bpy.data.objects.new('c_table_top', me_cube_235)
ob_under_top_edge_bead = bpy.data.objects.new('under_top_edge_bead', me_under_top_edge_bead_002)

# ---- transforms, parenting, visibility, modifiers, constraints
ob_c_table_base.location = (0.0, 0.0, 0.0)
ob_c_table_spine.location = (0.0, 0.0, 0.0)
ob_c_table_top.location = (0.0, 0.0, 0.0)
ob_under_top_edge_bead.location = (0.0, 0.0, 0.0)

# ---- collection membership
col_collection.objects.link(ob_c_table_base)
col_collection.objects.link(ob_c_table_spine)
col_collection.objects.link(ob_c_table_top)
col_collection.objects.link(ob_under_top_edge_bead)

# ---- scene / render settings (as saved in the file)
scene.frame_start = 1; scene.frame_end = 250; scene.frame_set(1)
scene.render.engine = 'BLENDER_EEVEE_NEXT'
scene.render.bake_bias = 0.0
scene.render.bake_samples = 0
scene.render.compositor_device = 'GPU'
scene.eevee.use_volume_custom_range = False
scene.eevee.fast_gi_thickness_near = 0.1
scene.eevee.fast_gi_thickness_far = 0.0
scene.eevee.ray_tracing_options.screen_trace_thickness = 0.1
bpy.context.view_layer.update()

# ---- added for rendering (the .blend has no active camera and no usable light): camera, sun
cam_auto = bpy.data.cameras.new('AutoCamera')
cam_auto.lens = 50.0
cam_auto.sensor_width = 36.0
cam_auto.clip_end = 1000.0
ob_auto_camera = bpy.data.objects.new('AutoCamera', cam_auto)
scene.collection.objects.link(ob_auto_camera)
ob_auto_camera.location = (0.809558, -0.97147, 0.967647)
ob_auto_camera.rotation_euler = (1.09748, -7.21219e-08, 0.694738)
scene.camera = ob_auto_camera
light_auto_sun = bpy.data.lights.new('AutoSun', 'SUN')
light_auto_sun.energy = 3.0
light_auto_sun.angle = 0.0523599
ob_auto_sun = bpy.data.objects.new('AutoSun', light_auto_sun)
scene.collection.objects.link(ob_auto_sun)
ob_auto_sun.rotation_euler = (0.872665, 0.174533, 0.523599)
bpy.context.view_layer.update()
